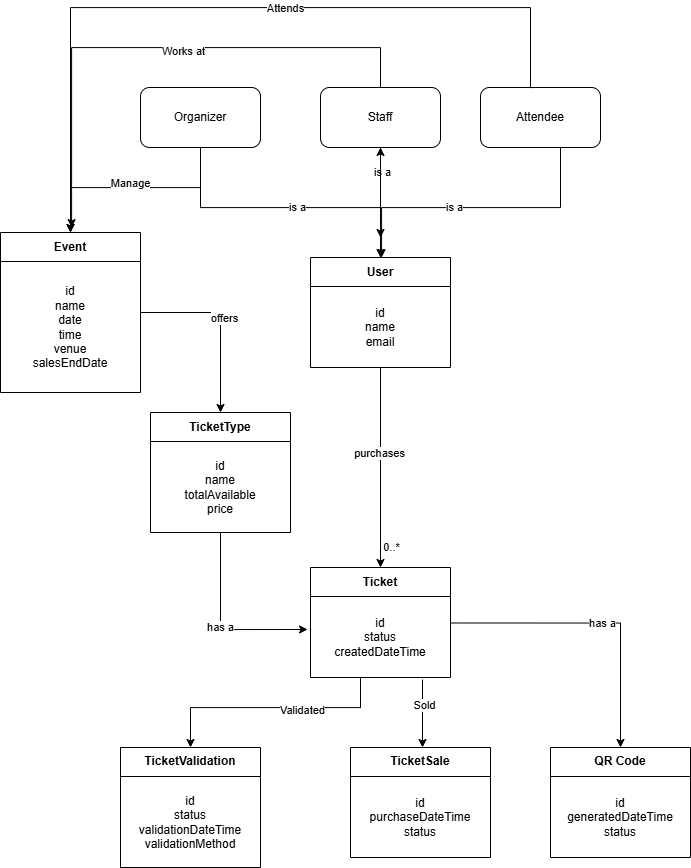

The diagram above was exported from draw.io. Its source (the exported page's mxGraphModel, read from the mxfile embedded in the PNG):
<mxGraphModel dx="1720" dy="1085" grid="1" gridSize="10" guides="1" tooltips="1" connect="1" arrows="1" fold="1" page="1" pageScale="1" pageWidth="827" pageHeight="1169" math="0" shadow="0">
  <root>
    <mxCell id="0" />
    <mxCell id="1" parent="0" />
    <mxCell id="h9xLMf6bNKH7fD0w6FtV-10" style="edgeStyle=orthogonalEdgeStyle;rounded=0;orthogonalLoop=1;jettySize=auto;html=1;entryX=0.5;entryY=0;entryDx=0;entryDy=0;" parent="1" source="h9xLMf6bNKH7fD0w6FtV-1" target="h9xLMf6bNKH7fD0w6FtV-7" edge="1">
      <mxGeometry relative="1" as="geometry">
        <Array as="points">
          <mxPoint x="240" y="260" />
          <mxPoint x="420" y="260" />
        </Array>
      </mxGeometry>
    </mxCell>
    <mxCell id="h9xLMf6bNKH7fD0w6FtV-17" value="is a" style="edgeLabel;html=1;align=center;verticalAlign=middle;resizable=0;points=[];" parent="h9xLMf6bNKH7fD0w6FtV-10" vertex="1" connectable="0">
      <mxGeometry x="0.0769" y="1" relative="1" as="geometry">
        <mxPoint as="offset" />
      </mxGeometry>
    </mxCell>
    <mxCell id="h9xLMf6bNKH7fD0w6FtV-20" style="edgeStyle=orthogonalEdgeStyle;rounded=0;orthogonalLoop=1;jettySize=auto;html=1;" parent="1" source="h9xLMf6bNKH7fD0w6FtV-1" target="h9xLMf6bNKH7fD0w6FtV-4" edge="1">
      <mxGeometry relative="1" as="geometry">
        <Array as="points">
          <mxPoint x="240" y="240" />
          <mxPoint x="110" y="240" />
        </Array>
      </mxGeometry>
    </mxCell>
    <mxCell id="h9xLMf6bNKH7fD0w6FtV-26" value="Manage" style="edgeLabel;html=1;align=center;verticalAlign=middle;resizable=0;points=[];" parent="h9xLMf6bNKH7fD0w6FtV-20" vertex="1" connectable="0">
      <mxGeometry x="0.0326" y="-5" relative="1" as="geometry">
        <mxPoint as="offset" />
      </mxGeometry>
    </mxCell>
    <mxCell id="h9xLMf6bNKH7fD0w6FtV-1" value="Organizer" style="rounded=1;whiteSpace=wrap;html=1;" parent="1" vertex="1">
      <mxGeometry x="180" y="140" width="120" height="60" as="geometry" />
    </mxCell>
    <mxCell id="h9xLMf6bNKH7fD0w6FtV-11" style="edgeStyle=orthogonalEdgeStyle;rounded=0;orthogonalLoop=1;jettySize=auto;html=1;" parent="1" source="h9xLMf6bNKH7fD0w6FtV-2" edge="1">
      <mxGeometry relative="1" as="geometry">
        <mxPoint x="420" y="290" as="targetPoint" />
      </mxGeometry>
    </mxCell>
    <mxCell id="h9xLMf6bNKH7fD0w6FtV-14" value="is a" style="edgeLabel;html=1;align=center;verticalAlign=middle;resizable=0;points=[];" parent="h9xLMf6bNKH7fD0w6FtV-11" vertex="1" connectable="0">
      <mxGeometry x="-0.461" y="1" relative="1" as="geometry">
        <mxPoint as="offset" />
      </mxGeometry>
    </mxCell>
    <mxCell id="h9xLMf6bNKH7fD0w6FtV-22" style="edgeStyle=orthogonalEdgeStyle;rounded=0;orthogonalLoop=1;jettySize=auto;html=1;" parent="1" source="h9xLMf6bNKH7fD0w6FtV-2" edge="1">
      <mxGeometry relative="1" as="geometry">
        <mxPoint x="110" y="280" as="targetPoint" />
        <Array as="points">
          <mxPoint x="420" y="100" />
          <mxPoint x="111" y="100" />
        </Array>
      </mxGeometry>
    </mxCell>
    <mxCell id="h9xLMf6bNKH7fD0w6FtV-23" value="Works at" style="edgeLabel;html=1;align=center;verticalAlign=middle;resizable=0;points=[];" parent="h9xLMf6bNKH7fD0w6FtV-22" vertex="1" connectable="0">
      <mxGeometry x="-0.1002" y="3" relative="1" as="geometry">
        <mxPoint as="offset" />
      </mxGeometry>
    </mxCell>
    <mxCell id="h9xLMf6bNKH7fD0w6FtV-2" value="Staff" style="rounded=1;whiteSpace=wrap;html=1;" parent="1" vertex="1">
      <mxGeometry x="360" y="140" width="120" height="60" as="geometry" />
    </mxCell>
    <mxCell id="h9xLMf6bNKH7fD0w6FtV-12" style="edgeStyle=orthogonalEdgeStyle;rounded=0;orthogonalLoop=1;jettySize=auto;html=1;entryX=0.5;entryY=0;entryDx=0;entryDy=0;" parent="1" source="h9xLMf6bNKH7fD0w6FtV-3" target="h9xLMf6bNKH7fD0w6FtV-7" edge="1">
      <mxGeometry relative="1" as="geometry">
        <mxPoint x="420" y="290" as="targetPoint" />
        <Array as="points">
          <mxPoint x="600" y="260" />
          <mxPoint x="421" y="260" />
        </Array>
      </mxGeometry>
    </mxCell>
    <mxCell id="h9xLMf6bNKH7fD0w6FtV-16" value="is a" style="edgeLabel;html=1;align=center;verticalAlign=middle;resizable=0;points=[];" parent="h9xLMf6bNKH7fD0w6FtV-12" vertex="1" connectable="0">
      <mxGeometry x="0.1485" y="-1" relative="1" as="geometry">
        <mxPoint as="offset" />
      </mxGeometry>
    </mxCell>
    <mxCell id="h9xLMf6bNKH7fD0w6FtV-3" value="Attendee" style="rounded=1;whiteSpace=wrap;html=1;" parent="1" vertex="1">
      <mxGeometry x="520" y="140" width="120" height="60" as="geometry" />
    </mxCell>
    <mxCell id="h9xLMf6bNKH7fD0w6FtV-40" style="edgeStyle=orthogonalEdgeStyle;rounded=0;orthogonalLoop=1;jettySize=auto;html=1;entryX=0.5;entryY=0;entryDx=0;entryDy=0;" parent="1" source="h9xLMf6bNKH7fD0w6FtV-4" target="h9xLMf6bNKH7fD0w6FtV-32" edge="1">
      <mxGeometry relative="1" as="geometry" />
    </mxCell>
    <mxCell id="h9xLMf6bNKH7fD0w6FtV-41" value="offers" style="edgeLabel;html=1;align=center;verticalAlign=middle;resizable=0;points=[];" parent="h9xLMf6bNKH7fD0w6FtV-40" vertex="1" connectable="0">
      <mxGeometry x="-0.0421" y="3" relative="1" as="geometry">
        <mxPoint as="offset" />
      </mxGeometry>
    </mxCell>
    <mxCell id="h9xLMf6bNKH7fD0w6FtV-4" value="Event" style="swimlane;fontStyle=1;align=center;verticalAlign=middle;childLayout=stackLayout;horizontal=1;startSize=29;horizontalStack=0;resizeParent=1;resizeParentMax=0;resizeLast=0;collapsible=0;marginBottom=0;html=1;whiteSpace=wrap;" parent="1" vertex="1">
      <mxGeometry x="40" y="285" width="140" height="160" as="geometry" />
    </mxCell>
    <mxCell id="h9xLMf6bNKH7fD0w6FtV-5" value="id&lt;div&gt;name&lt;/div&gt;&lt;div&gt;date&lt;/div&gt;&lt;div&gt;time&lt;/div&gt;&lt;div&gt;venue&lt;/div&gt;&lt;div&gt;salesEndDate&lt;/div&gt;" style="text;html=1;strokeColor=none;fillColor=none;align=center;verticalAlign=middle;spacingLeft=4;spacingRight=4;overflow=hidden;rotatable=0;points=[[0,0.5],[1,0.5]];portConstraint=eastwest;whiteSpace=wrap;" parent="h9xLMf6bNKH7fD0w6FtV-4" vertex="1">
      <mxGeometry y="29" width="140" height="131" as="geometry" />
    </mxCell>
    <mxCell id="h9xLMf6bNKH7fD0w6FtV-18" value="" style="edgeStyle=orthogonalEdgeStyle;rounded=0;orthogonalLoop=1;jettySize=auto;html=1;" parent="1" source="h9xLMf6bNKH7fD0w6FtV-7" target="h9xLMf6bNKH7fD0w6FtV-2" edge="1">
      <mxGeometry relative="1" as="geometry" />
    </mxCell>
    <mxCell id="h9xLMf6bNKH7fD0w6FtV-30" style="edgeStyle=orthogonalEdgeStyle;rounded=0;orthogonalLoop=1;jettySize=auto;html=1;entryX=0.5;entryY=0;entryDx=0;entryDy=0;" parent="1" source="h9xLMf6bNKH7fD0w6FtV-7" target="h9xLMf6bNKH7fD0w6FtV-27" edge="1">
      <mxGeometry relative="1" as="geometry" />
    </mxCell>
    <mxCell id="h9xLMf6bNKH7fD0w6FtV-31" value="purchases" style="edgeLabel;html=1;align=center;verticalAlign=middle;resizable=0;points=[];" parent="h9xLMf6bNKH7fD0w6FtV-30" vertex="1" connectable="0">
      <mxGeometry x="-0.1375" y="-2" relative="1" as="geometry">
        <mxPoint as="offset" />
      </mxGeometry>
    </mxCell>
    <mxCell id="h9xLMf6bNKH7fD0w6FtV-56" value="0..*" style="edgeLabel;html=1;align=center;verticalAlign=middle;resizable=0;points=[];" parent="h9xLMf6bNKH7fD0w6FtV-30" vertex="1" connectable="0">
      <mxGeometry x="0.765" y="-1" relative="1" as="geometry">
        <mxPoint x="11" y="3" as="offset" />
      </mxGeometry>
    </mxCell>
    <mxCell id="h9xLMf6bNKH7fD0w6FtV-7" value="User" style="swimlane;fontStyle=1;align=center;verticalAlign=middle;childLayout=stackLayout;horizontal=1;startSize=29;horizontalStack=0;resizeParent=1;resizeParentMax=0;resizeLast=0;collapsible=0;marginBottom=0;html=1;whiteSpace=wrap;" parent="1" vertex="1">
      <mxGeometry x="350" y="310" width="140" height="110" as="geometry" />
    </mxCell>
    <mxCell id="h9xLMf6bNKH7fD0w6FtV-8" value="id&lt;div&gt;name&lt;/div&gt;&lt;div&gt;email&lt;/div&gt;" style="text;html=1;strokeColor=none;fillColor=none;align=center;verticalAlign=middle;spacingLeft=4;spacingRight=4;overflow=hidden;rotatable=0;points=[[0,0.5],[1,0.5]];portConstraint=eastwest;whiteSpace=wrap;" parent="h9xLMf6bNKH7fD0w6FtV-7" vertex="1">
      <mxGeometry y="29" width="140" height="81" as="geometry" />
    </mxCell>
    <mxCell id="h9xLMf6bNKH7fD0w6FtV-24" style="edgeStyle=orthogonalEdgeStyle;rounded=0;orthogonalLoop=1;jettySize=auto;html=1;entryX=0.5;entryY=0;entryDx=0;entryDy=0;exitX=0.5;exitY=0;exitDx=0;exitDy=0;" parent="1" source="h9xLMf6bNKH7fD0w6FtV-3" target="h9xLMf6bNKH7fD0w6FtV-4" edge="1">
      <mxGeometry relative="1" as="geometry">
        <mxPoint x="544.06" y="110" as="sourcePoint" />
        <mxPoint x="70.00000000000006" y="263.48" as="targetPoint" />
        <Array as="points">
          <mxPoint x="570" y="140" />
          <mxPoint x="570" y="60" />
          <mxPoint x="110" y="60" />
        </Array>
      </mxGeometry>
    </mxCell>
    <mxCell id="h9xLMf6bNKH7fD0w6FtV-25" value="Attends" style="edgeLabel;html=1;align=center;verticalAlign=middle;resizable=0;points=[];" parent="h9xLMf6bNKH7fD0w6FtV-24" vertex="1" connectable="0">
      <mxGeometry x="-0.13" relative="1" as="geometry">
        <mxPoint as="offset" />
      </mxGeometry>
    </mxCell>
    <mxCell id="h9xLMf6bNKH7fD0w6FtV-52" style="edgeStyle=orthogonalEdgeStyle;rounded=0;orthogonalLoop=1;jettySize=auto;html=1;" parent="1" source="h9xLMf6bNKH7fD0w6FtV-27" target="h9xLMf6bNKH7fD0w6FtV-44" edge="1">
      <mxGeometry relative="1" as="geometry">
        <Array as="points">
          <mxPoint x="400" y="760" />
        </Array>
      </mxGeometry>
    </mxCell>
    <mxCell id="h9xLMf6bNKH7fD0w6FtV-53" value="Validated" style="edgeLabel;html=1;align=center;verticalAlign=middle;resizable=0;points=[];" parent="h9xLMf6bNKH7fD0w6FtV-52" vertex="1" connectable="0">
      <mxGeometry x="-0.2524" y="1" relative="1" as="geometry">
        <mxPoint y="1" as="offset" />
      </mxGeometry>
    </mxCell>
    <mxCell id="h9xLMf6bNKH7fD0w6FtV-27" value="Ticket" style="swimlane;fontStyle=1;align=center;verticalAlign=middle;childLayout=stackLayout;horizontal=1;startSize=29;horizontalStack=0;resizeParent=1;resizeParentMax=0;resizeLast=0;collapsible=0;marginBottom=0;html=1;whiteSpace=wrap;" parent="1" vertex="1">
      <mxGeometry x="350" y="620" width="140" height="110" as="geometry" />
    </mxCell>
    <mxCell id="h9xLMf6bNKH7fD0w6FtV-28" value="id&lt;div&gt;status&lt;/div&gt;&lt;div&gt;createdDateTime&lt;/div&gt;" style="text;html=1;strokeColor=none;fillColor=none;align=center;verticalAlign=middle;spacingLeft=4;spacingRight=4;overflow=hidden;rotatable=0;points=[[0,0.5],[1,0.5]];portConstraint=eastwest;whiteSpace=wrap;" parent="h9xLMf6bNKH7fD0w6FtV-27" vertex="1">
      <mxGeometry y="29" width="140" height="81" as="geometry" />
    </mxCell>
    <mxCell id="h9xLMf6bNKH7fD0w6FtV-32" value="TicketType" style="swimlane;fontStyle=1;align=center;verticalAlign=middle;childLayout=stackLayout;horizontal=1;startSize=29;horizontalStack=0;resizeParent=1;resizeParentMax=0;resizeLast=0;collapsible=0;marginBottom=0;html=1;whiteSpace=wrap;" parent="1" vertex="1">
      <mxGeometry x="190" y="465" width="140" height="120" as="geometry" />
    </mxCell>
    <mxCell id="h9xLMf6bNKH7fD0w6FtV-33" value="id&lt;div&gt;name&lt;/div&gt;&lt;div&gt;totalAvailable&lt;/div&gt;&lt;div&gt;price&lt;/div&gt;" style="text;html=1;strokeColor=none;fillColor=none;align=center;verticalAlign=middle;spacingLeft=4;spacingRight=4;overflow=hidden;rotatable=0;points=[[0,0.5],[1,0.5]];portConstraint=eastwest;whiteSpace=wrap;" parent="h9xLMf6bNKH7fD0w6FtV-32" vertex="1">
      <mxGeometry y="29" width="140" height="91" as="geometry" />
    </mxCell>
    <mxCell id="h9xLMf6bNKH7fD0w6FtV-35" value="QR Code" style="swimlane;fontStyle=1;align=center;verticalAlign=middle;childLayout=stackLayout;horizontal=1;startSize=29;horizontalStack=0;resizeParent=1;resizeParentMax=0;resizeLast=0;collapsible=0;marginBottom=0;html=1;whiteSpace=wrap;" parent="1" vertex="1">
      <mxGeometry x="590" y="800" width="140" height="110" as="geometry" />
    </mxCell>
    <mxCell id="h9xLMf6bNKH7fD0w6FtV-36" value="id&lt;div&gt;generatedDateTime&lt;/div&gt;&lt;div&gt;status&lt;/div&gt;" style="text;html=1;strokeColor=none;fillColor=none;align=center;verticalAlign=middle;spacingLeft=4;spacingRight=4;overflow=hidden;rotatable=0;points=[[0,0.5],[1,0.5]];portConstraint=eastwest;whiteSpace=wrap;" parent="h9xLMf6bNKH7fD0w6FtV-35" vertex="1">
      <mxGeometry y="29" width="140" height="81" as="geometry" />
    </mxCell>
    <mxCell id="h9xLMf6bNKH7fD0w6FtV-38" style="edgeStyle=orthogonalEdgeStyle;rounded=0;orthogonalLoop=1;jettySize=auto;html=1;entryX=-0.021;entryY=0.407;entryDx=0;entryDy=0;entryPerimeter=0;" parent="1" source="h9xLMf6bNKH7fD0w6FtV-32" target="h9xLMf6bNKH7fD0w6FtV-28" edge="1">
      <mxGeometry relative="1" as="geometry">
        <Array as="points">
          <mxPoint x="260" y="682" />
        </Array>
      </mxGeometry>
    </mxCell>
    <mxCell id="h9xLMf6bNKH7fD0w6FtV-39" value="has a" style="edgeLabel;html=1;align=center;verticalAlign=middle;resizable=0;points=[];" parent="h9xLMf6bNKH7fD0w6FtV-38" vertex="1" connectable="0">
      <mxGeometry x="0.0228" y="-1" relative="1" as="geometry">
        <mxPoint as="offset" />
      </mxGeometry>
    </mxCell>
    <mxCell id="h9xLMf6bNKH7fD0w6FtV-44" value="TicketValidation" style="swimlane;fontStyle=1;align=center;verticalAlign=middle;childLayout=stackLayout;horizontal=1;startSize=29;horizontalStack=0;resizeParent=1;resizeParentMax=0;resizeLast=0;collapsible=0;marginBottom=0;html=1;whiteSpace=wrap;" parent="1" vertex="1">
      <mxGeometry x="160" y="800" width="140" height="120" as="geometry" />
    </mxCell>
    <mxCell id="h9xLMf6bNKH7fD0w6FtV-45" value="id&lt;div&gt;status&lt;/div&gt;&lt;div&gt;validationDateTime&lt;/div&gt;&lt;div&gt;validationMethod&lt;/div&gt;" style="text;html=1;strokeColor=none;fillColor=none;align=center;verticalAlign=middle;spacingLeft=4;spacingRight=4;overflow=hidden;rotatable=0;points=[[0,0.5],[1,0.5]];portConstraint=eastwest;whiteSpace=wrap;" parent="h9xLMf6bNKH7fD0w6FtV-44" vertex="1">
      <mxGeometry y="29" width="140" height="91" as="geometry" />
    </mxCell>
    <mxCell id="h9xLMf6bNKH7fD0w6FtV-47" value="TicketSale" style="swimlane;fontStyle=1;align=center;verticalAlign=middle;childLayout=stackLayout;horizontal=1;startSize=29;horizontalStack=0;resizeParent=1;resizeParentMax=0;resizeLast=0;collapsible=0;marginBottom=0;html=1;whiteSpace=wrap;" parent="1" vertex="1">
      <mxGeometry x="390" y="800" width="140" height="110" as="geometry" />
    </mxCell>
    <mxCell id="h9xLMf6bNKH7fD0w6FtV-48" value="id&lt;div&gt;purchaseDateTime&lt;/div&gt;&lt;div&gt;status&lt;/div&gt;" style="text;html=1;strokeColor=none;fillColor=none;align=center;verticalAlign=middle;spacingLeft=4;spacingRight=4;overflow=hidden;rotatable=0;points=[[0,0.5],[1,0.5]];portConstraint=eastwest;whiteSpace=wrap;" parent="h9xLMf6bNKH7fD0w6FtV-47" vertex="1">
      <mxGeometry y="29" width="140" height="81" as="geometry" />
    </mxCell>
    <mxCell id="h9xLMf6bNKH7fD0w6FtV-54" style="edgeStyle=orthogonalEdgeStyle;rounded=0;orthogonalLoop=1;jettySize=auto;html=1;exitX=0.8;exitY=1.025;exitDx=0;exitDy=0;exitPerimeter=0;" parent="1" source="h9xLMf6bNKH7fD0w6FtV-28" target="h9xLMf6bNKH7fD0w6FtV-47" edge="1">
      <mxGeometry relative="1" as="geometry">
        <Array as="points">
          <mxPoint x="462" y="810" />
          <mxPoint x="462" y="810" />
        </Array>
      </mxGeometry>
    </mxCell>
    <mxCell id="h9xLMf6bNKH7fD0w6FtV-55" value="Sold" style="edgeLabel;html=1;align=center;verticalAlign=middle;resizable=0;points=[];" parent="h9xLMf6bNKH7fD0w6FtV-54" vertex="1" connectable="0">
      <mxGeometry x="-0.2244" y="1" relative="1" as="geometry">
        <mxPoint as="offset" />
      </mxGeometry>
    </mxCell>
    <mxCell id="h9xLMf6bNKH7fD0w6FtV-42" style="edgeStyle=orthogonalEdgeStyle;rounded=0;orthogonalLoop=1;jettySize=auto;html=1;exitX=1.004;exitY=0.327;exitDx=0;exitDy=0;exitPerimeter=0;" parent="1" source="h9xLMf6bNKH7fD0w6FtV-28" target="h9xLMf6bNKH7fD0w6FtV-35" edge="1">
      <mxGeometry relative="1" as="geometry" />
    </mxCell>
    <mxCell id="h9xLMf6bNKH7fD0w6FtV-43" value="has a" style="edgeLabel;html=1;align=center;verticalAlign=middle;resizable=0;points=[];" parent="h9xLMf6bNKH7fD0w6FtV-42" vertex="1" connectable="0">
      <mxGeometry x="0.0329" relative="1" as="geometry">
        <mxPoint as="offset" />
      </mxGeometry>
    </mxCell>
  </root>
</mxGraphModel>